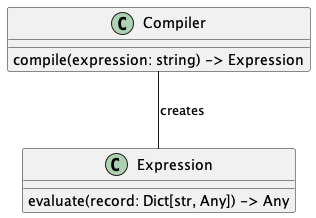

The diagram above was rendered by PlantUML. Its source (embedded in the PNG):
@startuml

top to bottom direction

class Compiler {
    compile(expression: string) -> Expression
}

class Expression {
    evaluate(record: Dict[str, Any]) -> Any
}

Compiler -- Expression : creates

@enduml